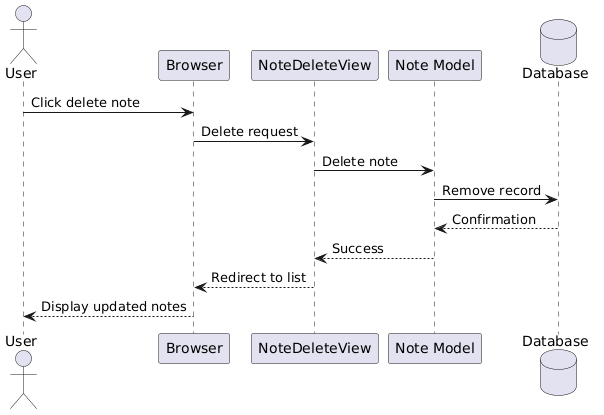

The diagram above was rendered by PlantUML. Its source (embedded in the PNG):
@startuml
actor User
participant Browser
participant "NoteDeleteView" as View
participant "Note Model" as Model
database Database

User -> Browser : Click delete note
Browser -> View : Delete request
View -> Model : Delete note
Model -> Database : Remove record
Database --> Model : Confirmation
Model --> View : Success
View --> Browser : Redirect to list
Browser --> User : Display updated notes
@enduml